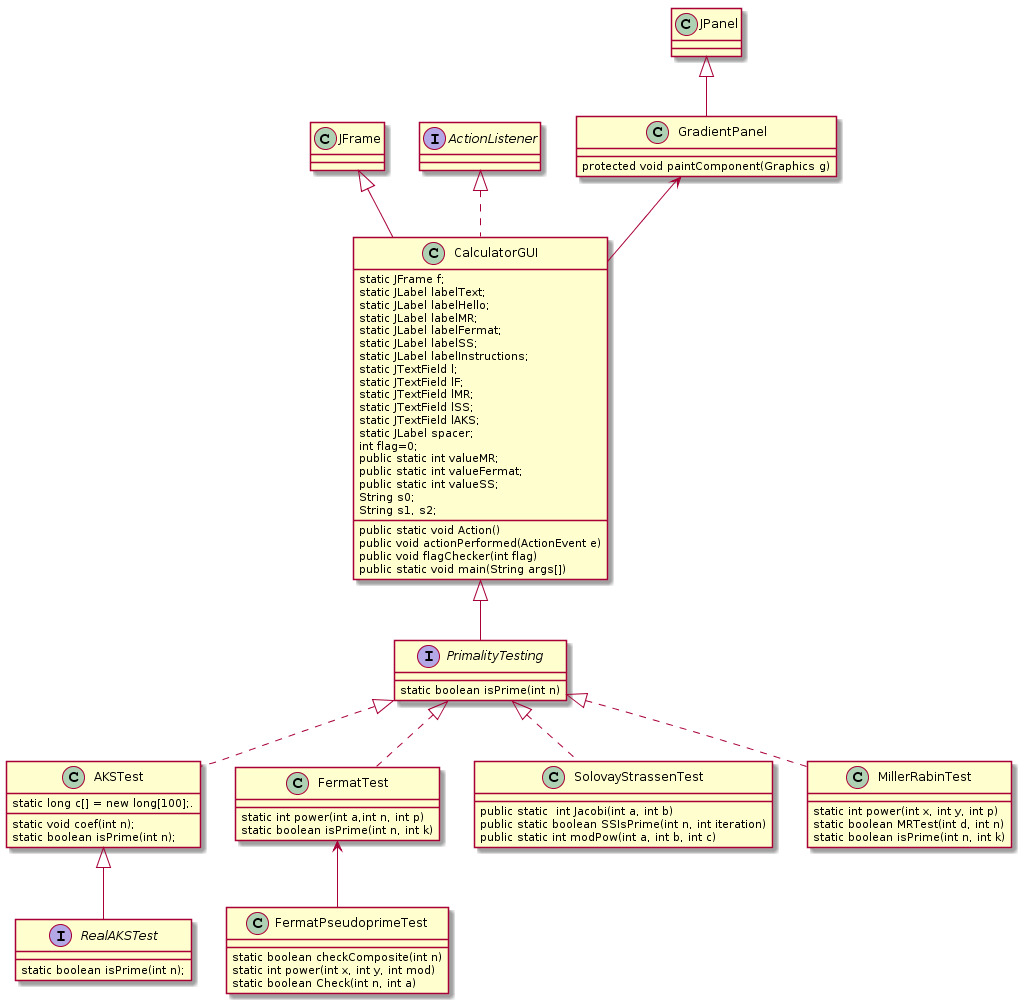

The diagram above was rendered by PlantUML. Its source (embedded in the PNG):
@startuml
Interface PrimalityTesting{
    static boolean isPrime(int n)
}
Interface RealAKSTest{
    static boolean isPrime(int n);
}
PrimalityTesting<|..AKSTest
AKSTest<|-- RealAKSTest
class AKSTest {
        static long c[] = new long[100];.
                static void coef(int n);
                static boolean isPrime(int n);
        }
class CalculatorGUI {
    static JFrame f;
    static JLabel labelText;
    static JLabel labelHello;
    static JLabel labelMR;
    static JLabel labelFermat;
    static JLabel labelSS;
    static JLabel labelInstructions;
    static JTextField l;
    static JTextField lF;
    static JTextField lMR;
    static JTextField lSS;
    static JTextField lAKS;
    static JLabel spacer;
    int flag=0;
    public static int valueMR;
    public static int valueFermat;
    public static int valueSS;
    String s0;
    String s1, s2;
        public static void Action()
        public void actionPerformed(ActionEvent e)
        public void flagChecker(int flag)
        public static void main(String args[])
        }        
CalculatorGUI<|--PrimalityTesting

JFrame<|--CalculatorGUI
class JFrame{}
Interface ActionListener{}
ActionListener<|..CalculatorGUI

class FermatTest{
    static int power(int a,int n, int p)
    static boolean isPrime(int n, int k)
}
PrimalityTesting<|..FermatTest
class FermatPseudoprimeTest{
    static boolean checkComposite(int n)
    static int power(int x, int y, int mod)
     static boolean Check(int n, int a)
}
FermatTest<--FermatPseudoprimeTest
class SolovayStrassenTest{
    public static  int Jacobi(int a, int b)
    public static boolean SSIsPrime(int n, int iteration)
    public static int modPow(int a, int b, int c)
}

PrimalityTesting<|..SolovayStrassenTest
class MillerRabinTest{
    static int power(int x, int y, int p)
    static boolean MRTest(int d, int n)
    static boolean isPrime(int n, int k)
}
PrimalityTesting<|..MillerRabinTest
class GradientPanel{
    protected void paintComponent(Graphics g)
}
JPanel<|--GradientPanel
GradientPanel<--CalculatorGUI
@enduml